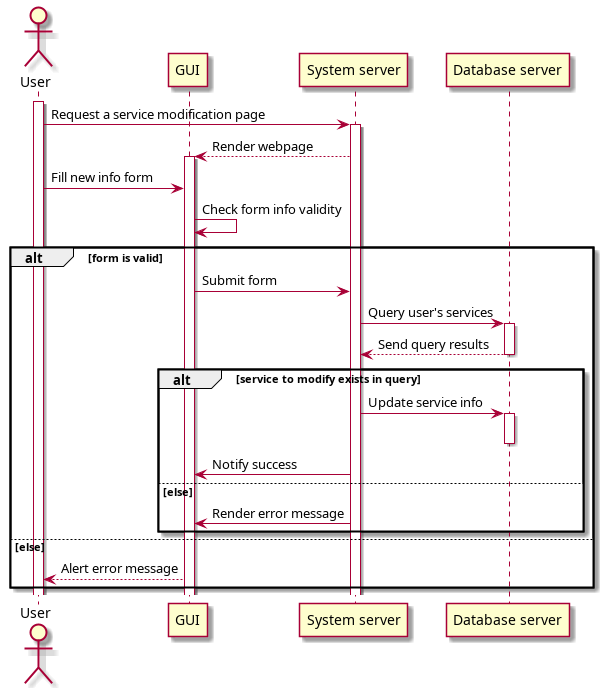

The diagram above was rendered by PlantUML. Its source (embedded in the PNG):
@startuml modify_personnal_service
actor User as usr
participant "GUI" as fr
participant "System server" as sys
participant "Database server" as db
activate usr
usr -> sys : Request a service modification page
activate sys
sys --> fr : Render webpage
activate fr
usr -> fr : Fill new info form
fr -> fr : Check form info validity
alt form is valid
    fr -> sys : Submit form
    sys -> db : Query user's services
    activate db
    db --> sys : Send query results
    deactivate db
    alt service to modify exists in query
        sys -> db : Update service info
        activate db
        deactivate db
        sys -> fr : Notify success
    else else
        sys -> fr : Render error message
    end
else else
    fr --> usr : Alert error message
end
@enduml